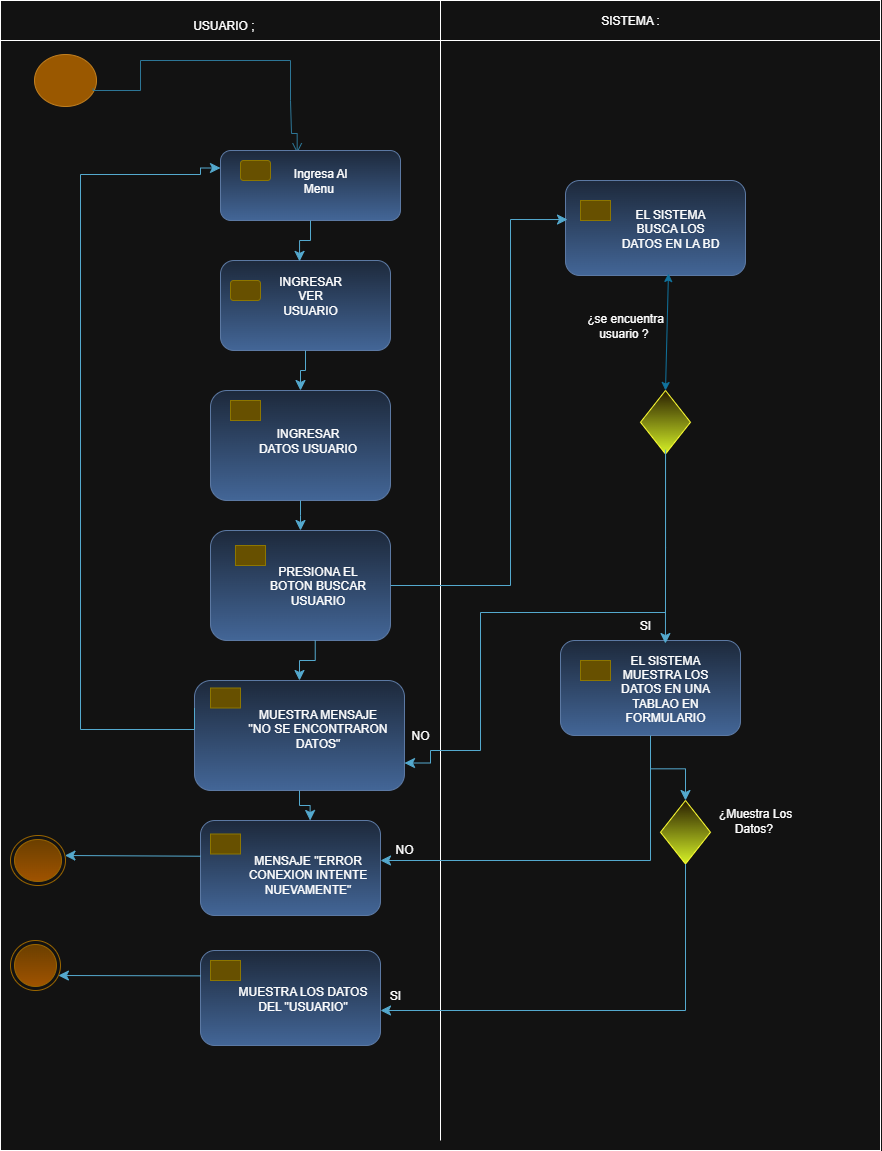

The diagram above was exported from draw.io. Its source (the exported page's mxGraphModel, read from the mxfile embedded in the PNG):
<mxGraphModel dx="1440" dy="790" grid="1" gridSize="10" guides="1" tooltips="1" connect="1" arrows="1" fold="1" page="1" pageScale="1" pageWidth="827" pageHeight="1169" math="0" shadow="0">
  <root>
    <mxCell id="0" />
    <mxCell id="1" parent="0" />
    <mxCell id="xpsnVj5g232j3aIq4sHA-10" value="" style="rounded=0;whiteSpace=wrap;html=1;movable=0;resizable=0;rotatable=0;deletable=0;editable=0;locked=1;connectable=0;" vertex="1" parent="1">
      <mxGeometry x="10" y="20" width="880" height="1140" as="geometry" />
    </mxCell>
    <mxCell id="xpsnVj5g232j3aIq4sHA-5" value="" style="ellipse;html=1;shape=startState;fillColor=#f0a30a;strokeColor=#BD7000;fontColor=#000000;" vertex="1" parent="1">
      <mxGeometry x="40" y="60" width="70" height="60" as="geometry" />
    </mxCell>
    <mxCell id="xpsnVj5g232j3aIq4sHA-11" value="" style="edgeStyle=orthogonalEdgeStyle;html=1;verticalAlign=bottom;endArrow=open;endSize=8;strokeColor=#54A9CE;rounded=0;fillColor=#0050ef;exitX=0.896;exitY=0.634;exitDx=0;exitDy=0;exitPerimeter=0;entryX=0.426;entryY=0.039;entryDx=0;entryDy=0;entryPerimeter=0;" edge="1" parent="1" source="xpsnVj5g232j3aIq4sHA-5" target="xpsnVj5g232j3aIq4sHA-17">
      <mxGeometry relative="1" as="geometry">
        <mxPoint x="307" y="140" as="targetPoint" />
        <mxPoint x="83" y="68" as="sourcePoint" />
        <Array as="points">
          <mxPoint x="103" y="100" />
          <mxPoint x="150" y="100" />
          <mxPoint x="150" y="70" />
          <mxPoint x="300" y="70" />
          <mxPoint x="300" y="110" />
          <mxPoint x="301" y="110" />
          <mxPoint x="301" y="143" />
        </Array>
      </mxGeometry>
    </mxCell>
    <mxCell id="xpsnVj5g232j3aIq4sHA-16" value="" style="rounded=1;whiteSpace=wrap;html=1;fillColor=#dae8fc;gradientColor=#7ea6e0;strokeColor=#6c8ebf;" vertex="1" parent="1">
      <mxGeometry x="230" y="270" width="170" height="90" as="geometry" />
    </mxCell>
    <mxCell id="xpsnVj5g232j3aIq4sHA-17" value="" style="rounded=1;whiteSpace=wrap;html=1;fillColor=#dae8fc;gradientColor=#7ea6e0;strokeColor=#6c8ebf;" vertex="1" parent="1">
      <mxGeometry x="230" y="160" width="180" height="70" as="geometry" />
    </mxCell>
    <mxCell id="xpsnVj5g232j3aIq4sHA-18" value="" style="rounded=1;whiteSpace=wrap;html=1;fillColor=#e3c800;strokeColor=#B09500;fontColor=#000000;" vertex="1" parent="1">
      <mxGeometry x="250" y="170" width="30" height="20" as="geometry" />
    </mxCell>
    <mxCell id="xpsnVj5g232j3aIq4sHA-20" value="" style="rounded=0;whiteSpace=wrap;html=1;movable=0;resizable=0;rotatable=0;deletable=0;editable=0;locked=1;connectable=0;" vertex="1" parent="1">
      <mxGeometry x="10" y="10" width="880" height="40" as="geometry" />
    </mxCell>
    <mxCell id="xpsnVj5g232j3aIq4sHA-23" value="" style="endArrow=none;html=1;rounded=0;movable=0;resizable=0;rotatable=0;deletable=0;editable=0;locked=1;connectable=0;" edge="1" parent="1">
      <mxGeometry width="50" height="50" relative="1" as="geometry">
        <mxPoint x="450" y="1150" as="sourcePoint" />
        <mxPoint x="450" y="10" as="targetPoint" />
      </mxGeometry>
    </mxCell>
    <mxCell id="xpsnVj5g232j3aIq4sHA-34" value="" style="rounded=1;whiteSpace=wrap;html=1;fillColor=#e3c800;strokeColor=#B09500;fontColor=#000000;" vertex="1" parent="1">
      <mxGeometry x="240" y="290" width="30" height="20" as="geometry" />
    </mxCell>
    <mxCell id="xpsnVj5g232j3aIq4sHA-39" value="USUARIO ;&amp;nbsp;" style="text;html=1;align=center;verticalAlign=middle;whiteSpace=wrap;rounded=0;" vertex="1" parent="1">
      <mxGeometry x="140" y="20" width="190" height="30" as="geometry" />
    </mxCell>
    <mxCell id="xpsnVj5g232j3aIq4sHA-40" value="SISTEMA :" style="text;html=1;align=center;verticalAlign=middle;whiteSpace=wrap;rounded=0;" vertex="1" parent="1">
      <mxGeometry x="590" y="15" width="100" height="30" as="geometry" />
    </mxCell>
    <mxCell id="xpsnVj5g232j3aIq4sHA-42" value="" style="edgeStyle=elbowEdgeStyle;elbow=vertical;endArrow=classic;html=1;curved=0;rounded=0;endSize=8;startSize=8;exitX=0.5;exitY=1;exitDx=0;exitDy=0;entryX=0.465;entryY=0.01;entryDx=0;entryDy=0;entryPerimeter=0;fillColor=#b1ddf0;strokeColor=#10739e;" edge="1" parent="1" source="xpsnVj5g232j3aIq4sHA-17" target="xpsnVj5g232j3aIq4sHA-16">
      <mxGeometry width="50" height="50" relative="1" as="geometry">
        <mxPoint x="430" y="380" as="sourcePoint" />
        <mxPoint x="480" y="330" as="targetPoint" />
      </mxGeometry>
    </mxCell>
    <mxCell id="xpsnVj5g232j3aIq4sHA-55" value="" style="rounded=1;whiteSpace=wrap;html=1;fillColor=#dae8fc;gradientColor=#7ea6e0;strokeColor=#6c8ebf;" vertex="1" parent="1">
      <mxGeometry x="220" y="540" width="180" height="110" as="geometry" />
    </mxCell>
    <mxCell id="xpsnVj5g232j3aIq4sHA-56" value="" style="rounded=1;whiteSpace=wrap;html=1;fillColor=#e3c800;strokeColor=#B09500;fontColor=#000000;arcSize=0;" vertex="1" parent="1">
      <mxGeometry x="245" y="555" width="30" height="20" as="geometry" />
    </mxCell>
    <mxCell id="xpsnVj5g232j3aIq4sHA-58" value="" style="rounded=1;whiteSpace=wrap;html=1;fillColor=#dae8fc;gradientColor=#7ea6e0;strokeColor=#6c8ebf;" vertex="1" parent="1">
      <mxGeometry x="220" y="400" width="180" height="110" as="geometry" />
    </mxCell>
    <mxCell id="xpsnVj5g232j3aIq4sHA-59" value="" style="rounded=1;whiteSpace=wrap;html=1;fillColor=#e3c800;strokeColor=#B09500;fontColor=#000000;arcSize=0;" vertex="1" parent="1">
      <mxGeometry x="240" y="410" width="30" height="20" as="geometry" />
    </mxCell>
    <mxCell id="xpsnVj5g232j3aIq4sHA-60" value="" style="edgeStyle=elbowEdgeStyle;elbow=vertical;endArrow=classic;html=1;curved=0;rounded=0;endSize=8;startSize=8;exitX=0.5;exitY=1;exitDx=0;exitDy=0;entryX=0.5;entryY=0;entryDx=0;entryDy=0;fillColor=#b1ddf0;strokeColor=#10739e;" edge="1" parent="1" source="xpsnVj5g232j3aIq4sHA-16" target="xpsnVj5g232j3aIq4sHA-58">
      <mxGeometry width="50" height="50" relative="1" as="geometry">
        <mxPoint x="380" y="320" as="sourcePoint" />
        <mxPoint x="394" y="361" as="targetPoint" />
      </mxGeometry>
    </mxCell>
    <mxCell id="xpsnVj5g232j3aIq4sHA-61" value="" style="edgeStyle=elbowEdgeStyle;elbow=vertical;endArrow=classic;html=1;curved=0;rounded=0;endSize=8;startSize=8;exitX=0.5;exitY=1;exitDx=0;exitDy=0;fillColor=#b1ddf0;strokeColor=#10739e;" edge="1" parent="1" source="xpsnVj5g232j3aIq4sHA-58" target="xpsnVj5g232j3aIq4sHA-55">
      <mxGeometry width="50" height="50" relative="1" as="geometry">
        <mxPoint x="325" y="390" as="sourcePoint" />
        <mxPoint x="320" y="430" as="targetPoint" />
      </mxGeometry>
    </mxCell>
    <mxCell id="xpsnVj5g232j3aIq4sHA-62" value="" style="rounded=1;whiteSpace=wrap;html=1;fillColor=#dae8fc;gradientColor=#7ea6e0;strokeColor=#6c8ebf;" vertex="1" parent="1">
      <mxGeometry x="204" y="690" width="210" height="110" as="geometry" />
    </mxCell>
    <mxCell id="xpsnVj5g232j3aIq4sHA-63" value="" style="rounded=1;whiteSpace=wrap;html=1;fillColor=#e3c800;strokeColor=#B09500;fontColor=#000000;arcSize=0;" vertex="1" parent="1">
      <mxGeometry x="220" y="697.5" width="30" height="20" as="geometry" />
    </mxCell>
    <mxCell id="xpsnVj5g232j3aIq4sHA-65" value="" style="edgeStyle=elbowEdgeStyle;elbow=vertical;endArrow=classic;html=1;curved=0;rounded=0;endSize=8;startSize=8;exitX=0.5;exitY=1;exitDx=0;exitDy=0;fillColor=#b1ddf0;strokeColor=#10739e;entryX=0.5;entryY=0;entryDx=0;entryDy=0;" edge="1" parent="1" target="xpsnVj5g232j3aIq4sHA-62">
      <mxGeometry width="50" height="50" relative="1" as="geometry">
        <mxPoint x="324.73" y="650" as="sourcePoint" />
        <mxPoint x="324.73" y="680" as="targetPoint" />
      </mxGeometry>
    </mxCell>
    <mxCell id="xpsnVj5g232j3aIq4sHA-67" value="" style="edgeStyle=orthogonalEdgeStyle;elbow=vertical;endArrow=classic;html=1;rounded=0;endSize=8;startSize=8;fillColor=#b1ddf0;strokeColor=#10739e;entryX=0;entryY=0.25;entryDx=0;entryDy=0;exitX=0;exitY=0.25;exitDx=0;exitDy=0;" edge="1" parent="1" source="xpsnVj5g232j3aIq4sHA-62" target="xpsnVj5g232j3aIq4sHA-17">
      <mxGeometry width="50" height="50" relative="1" as="geometry">
        <mxPoint x="220" y="739" as="sourcePoint" />
        <mxPoint x="209.92000000000002" y="171.25" as="targetPoint" />
        <Array as="points">
          <mxPoint x="204" y="739" />
          <mxPoint x="90" y="739" />
          <mxPoint x="90" y="184" />
          <mxPoint x="210" y="184" />
          <mxPoint x="210" y="178" />
        </Array>
      </mxGeometry>
    </mxCell>
    <mxCell id="xpsnVj5g232j3aIq4sHA-69" value="" style="ellipse;html=1;shape=endState;fillColor=#ffcd28;strokeColor=#d79b00;gradientColor=#ffa500;" vertex="1" parent="1">
      <mxGeometry x="20" y="845" width="55" height="50" as="geometry" />
    </mxCell>
    <mxCell id="xpsnVj5g232j3aIq4sHA-71" value="" style="ellipse;html=1;shape=endState;fillColor=#ffcd28;strokeColor=#d79b00;gradientColor=#ffa500;" vertex="1" parent="1">
      <mxGeometry x="20" y="950" width="50" height="50" as="geometry" />
    </mxCell>
    <mxCell id="xpsnVj5g232j3aIq4sHA-72" value="" style="rounded=1;whiteSpace=wrap;html=1;fillColor=#dae8fc;gradientColor=#7ea6e0;strokeColor=#6c8ebf;" vertex="1" parent="1">
      <mxGeometry x="210" y="830" width="180" height="95" as="geometry" />
    </mxCell>
    <mxCell id="xpsnVj5g232j3aIq4sHA-73" value="" style="rounded=1;whiteSpace=wrap;html=1;fillColor=#e3c800;strokeColor=#B09500;fontColor=#000000;arcSize=0;" vertex="1" parent="1">
      <mxGeometry x="220" y="843.5" width="30" height="20" as="geometry" />
    </mxCell>
    <mxCell id="xpsnVj5g232j3aIq4sHA-80" value="" style="rounded=1;whiteSpace=wrap;html=1;fillColor=#dae8fc;gradientColor=#7ea6e0;strokeColor=#6c8ebf;" vertex="1" parent="1">
      <mxGeometry x="210" y="960" width="180" height="95" as="geometry" />
    </mxCell>
    <mxCell id="xpsnVj5g232j3aIq4sHA-81" value="" style="rounded=1;whiteSpace=wrap;html=1;fillColor=#e3c800;strokeColor=#B09500;fontColor=#000000;arcSize=0;" vertex="1" parent="1">
      <mxGeometry x="220" y="970" width="30" height="20" as="geometry" />
    </mxCell>
    <mxCell id="xpsnVj5g232j3aIq4sHA-84" value="" style="edgeStyle=elbowEdgeStyle;elbow=vertical;endArrow=classic;html=1;curved=0;rounded=0;endSize=8;startSize=8;exitX=0.5;exitY=1;exitDx=0;exitDy=0;fillColor=#b1ddf0;strokeColor=#10739e;entryX=0.609;entryY=0;entryDx=0;entryDy=0;entryPerimeter=0;" edge="1" parent="1" source="xpsnVj5g232j3aIq4sHA-62" target="xpsnVj5g232j3aIq4sHA-72">
      <mxGeometry width="50" height="50" relative="1" as="geometry">
        <mxPoint x="500" y="780" as="sourcePoint" />
        <mxPoint x="500.27" y="820" as="targetPoint" />
      </mxGeometry>
    </mxCell>
    <mxCell id="xpsnVj5g232j3aIq4sHA-85" value="" style="rounded=1;whiteSpace=wrap;html=1;fillColor=#dae8fc;gradientColor=#7ea6e0;strokeColor=#6c8ebf;" vertex="1" parent="1">
      <mxGeometry x="570" y="650" width="180" height="95" as="geometry" />
    </mxCell>
    <mxCell id="xpsnVj5g232j3aIq4sHA-86" value="" style="rounded=1;whiteSpace=wrap;html=1;fillColor=#e3c800;strokeColor=#B09500;fontColor=#000000;arcSize=0;" vertex="1" parent="1">
      <mxGeometry x="590" y="670" width="30" height="20" as="geometry" />
    </mxCell>
    <mxCell id="xpsnVj5g232j3aIq4sHA-89" value="" style="rounded=1;whiteSpace=wrap;html=1;fillColor=#dae8fc;gradientColor=#7ea6e0;strokeColor=#6c8ebf;" vertex="1" parent="1">
      <mxGeometry x="575" y="190" width="180" height="95" as="geometry" />
    </mxCell>
    <mxCell id="xpsnVj5g232j3aIq4sHA-90" value="" style="rounded=1;whiteSpace=wrap;html=1;fillColor=#e3c800;strokeColor=#B09500;fontColor=#000000;arcSize=0;" vertex="1" parent="1">
      <mxGeometry x="590" y="210" width="30" height="20" as="geometry" />
    </mxCell>
    <mxCell id="xpsnVj5g232j3aIq4sHA-91" value="" style="rhombus;whiteSpace=wrap;html=1;fillColor=#fff2cc;strokeColor=light-dark(#D6B656,#FFFF33);gradientColor=light-dark(#FFD966,#D6F227);" vertex="1" parent="1">
      <mxGeometry x="670" y="810" width="50" height="63.5" as="geometry" />
    </mxCell>
    <mxCell id="xpsnVj5g232j3aIq4sHA-95" value="" style="rhombus;whiteSpace=wrap;html=1;fillColor=#fff2cc;strokeColor=light-dark(#D6B656,#FFFF33);gradientColor=light-dark(#FFD966,#D6F227);" vertex="1" parent="1">
      <mxGeometry x="650" y="400" width="50" height="63.5" as="geometry" />
    </mxCell>
    <mxCell id="xpsnVj5g232j3aIq4sHA-98" value="" style="edgeStyle=elbowEdgeStyle;elbow=vertical;endArrow=classic;html=1;curved=0;rounded=0;endSize=8;startSize=8;exitX=0;exitY=0.376;exitDx=0;exitDy=0;fillColor=#b1ddf0;strokeColor=#10739e;exitPerimeter=0;" edge="1" parent="1" source="xpsnVj5g232j3aIq4sHA-72" target="xpsnVj5g232j3aIq4sHA-69">
      <mxGeometry width="50" height="50" relative="1" as="geometry">
        <mxPoint x="160" y="865" as="sourcePoint" />
        <mxPoint x="160.26999999999998" y="905" as="targetPoint" />
      </mxGeometry>
    </mxCell>
    <mxCell id="xpsnVj5g232j3aIq4sHA-99" value="" style="edgeStyle=elbowEdgeStyle;elbow=vertical;endArrow=classic;html=1;curved=0;rounded=0;endSize=8;startSize=8;exitX=0;exitY=0.376;exitDx=0;exitDy=0;fillColor=#b1ddf0;strokeColor=#10739e;exitPerimeter=0;" edge="1" parent="1" target="xpsnVj5g232j3aIq4sHA-71">
      <mxGeometry width="50" height="50" relative="1" as="geometry">
        <mxPoint x="210" y="985.38" as="sourcePoint" />
        <mxPoint x="60" y="984.38" as="targetPoint" />
      </mxGeometry>
    </mxCell>
    <mxCell id="xpsnVj5g232j3aIq4sHA-100" value="" style="edgeStyle=elbowEdgeStyle;elbow=vertical;endArrow=classic;html=1;curved=0;rounded=0;endSize=8;startSize=8;fillColor=#b1ddf0;strokeColor=#10739e;entryX=1;entryY=0.5;entryDx=0;entryDy=0;exitX=0.5;exitY=1;exitDx=0;exitDy=0;" edge="1" parent="1" source="xpsnVj5g232j3aIq4sHA-91">
      <mxGeometry width="50" height="50" relative="1" as="geometry">
        <mxPoint x="710" y="1015" as="sourcePoint" />
        <mxPoint x="390" y="1020" as="targetPoint" />
        <Array as="points">
          <mxPoint x="570" y="1020" />
        </Array>
      </mxGeometry>
    </mxCell>
    <mxCell id="xpsnVj5g232j3aIq4sHA-101" value="" style="edgeStyle=elbowEdgeStyle;elbow=vertical;endArrow=classic;html=1;curved=0;rounded=0;endSize=8;startSize=8;exitX=0.5;exitY=1;exitDx=0;exitDy=0;fillColor=#b1ddf0;strokeColor=#10739e;entryX=0.5;entryY=0;entryDx=0;entryDy=0;" edge="1" parent="1" source="xpsnVj5g232j3aIq4sHA-85" target="xpsnVj5g232j3aIq4sHA-91">
      <mxGeometry width="50" height="50" relative="1" as="geometry">
        <mxPoint x="659.64" y="750" as="sourcePoint" />
        <mxPoint x="659.91" y="790" as="targetPoint" />
      </mxGeometry>
    </mxCell>
    <mxCell id="xpsnVj5g232j3aIq4sHA-102" value="" style="edgeStyle=elbowEdgeStyle;elbow=vertical;endArrow=classic;html=1;curved=0;rounded=0;endSize=8;startSize=8;fillColor=#b1ddf0;strokeColor=#10739e;" edge="1" parent="1" target="xpsnVj5g232j3aIq4sHA-72">
      <mxGeometry width="50" height="50" relative="1" as="geometry">
        <mxPoint x="660" y="750" as="sourcePoint" />
        <mxPoint x="620" y="830" as="targetPoint" />
        <Array as="points">
          <mxPoint x="510" y="870" />
        </Array>
      </mxGeometry>
    </mxCell>
    <mxCell id="xpsnVj5g232j3aIq4sHA-103" value="" style="edgeStyle=orthogonalEdgeStyle;elbow=vertical;endArrow=classic;html=1;rounded=0;endSize=8;startSize=8;entryX=0.011;entryY=0.411;entryDx=0;entryDy=0;fillColor=#b1ddf0;strokeColor=#10739E;exitX=1;exitY=0.5;exitDx=0;exitDy=0;entryPerimeter=0;" edge="1" parent="1" source="xpsnVj5g232j3aIq4sHA-55" target="xpsnVj5g232j3aIq4sHA-89">
      <mxGeometry width="50" height="50" relative="1" as="geometry">
        <mxPoint x="490" y="530" as="sourcePoint" />
        <mxPoint x="510" y="391" as="targetPoint" />
        <Array as="points">
          <mxPoint x="520" y="595" />
          <mxPoint x="520" y="229" />
        </Array>
      </mxGeometry>
    </mxCell>
    <mxCell id="xpsnVj5g232j3aIq4sHA-106" value="" style="endArrow=classic;startArrow=classic;html=1;rounded=0;exitX=0.5;exitY=0;exitDx=0;exitDy=0;fillColor=#dae8fc;gradientColor=#7ea6e0;strokeColor=light-dark(#6C8EBF,#10739E);entryX=0.572;entryY=0.979;entryDx=0;entryDy=0;entryPerimeter=0;" edge="1" parent="1" source="xpsnVj5g232j3aIq4sHA-95" target="xpsnVj5g232j3aIq4sHA-89">
      <mxGeometry width="50" height="50" relative="1" as="geometry">
        <mxPoint x="650" y="390" as="sourcePoint" />
        <mxPoint x="660" y="290" as="targetPoint" />
      </mxGeometry>
    </mxCell>
    <mxCell id="xpsnVj5g232j3aIq4sHA-107" value="" style="edgeStyle=orthogonalEdgeStyle;elbow=vertical;endArrow=classic;html=1;rounded=0;endSize=8;startSize=8;exitX=0.5;exitY=1;exitDx=0;exitDy=0;fillColor=#b1ddf0;strokeColor=#10739e;entryX=1;entryY=0.75;entryDx=0;entryDy=0;" edge="1" parent="1" source="xpsnVj5g232j3aIq4sHA-95" target="xpsnVj5g232j3aIq4sHA-62">
      <mxGeometry width="50" height="50" relative="1" as="geometry">
        <mxPoint x="697.52" y="463.5" as="sourcePoint" />
        <mxPoint x="470" y="780" as="targetPoint" />
        <Array as="points">
          <mxPoint x="675" y="622" />
          <mxPoint x="490" y="622" />
          <mxPoint x="490" y="760" />
          <mxPoint x="440" y="760" />
          <mxPoint x="440" y="773" />
        </Array>
      </mxGeometry>
    </mxCell>
    <mxCell id="xpsnVj5g232j3aIq4sHA-108" value="" style="edgeStyle=elbowEdgeStyle;elbow=vertical;endArrow=classic;html=1;curved=0;rounded=0;endSize=8;startSize=8;exitX=0.501;exitY=0.932;exitDx=0;exitDy=0;fillColor=#b1ddf0;strokeColor=#10739e;exitPerimeter=0;entryX=0.583;entryY=0.032;entryDx=0;entryDy=0;entryPerimeter=0;" edge="1" parent="1" source="xpsnVj5g232j3aIq4sHA-95" target="xpsnVj5g232j3aIq4sHA-85">
      <mxGeometry width="50" height="50" relative="1" as="geometry">
        <mxPoint x="620" y="500" as="sourcePoint" />
        <mxPoint x="620" y="530" as="targetPoint" />
      </mxGeometry>
    </mxCell>
    <mxCell id="xpsnVj5g232j3aIq4sHA-109" value="Ingresa Al Menu&amp;nbsp;" style="text;html=1;align=center;verticalAlign=middle;whiteSpace=wrap;rounded=0;" vertex="1" parent="1">
      <mxGeometry x="290" y="170" width="80" height="40" as="geometry" />
    </mxCell>
    <mxCell id="xpsnVj5g232j3aIq4sHA-110" value="INGRESAR VER USUARIO" style="text;html=1;align=center;verticalAlign=middle;whiteSpace=wrap;rounded=0;" vertex="1" parent="1">
      <mxGeometry x="280" y="285" width="80" height="40" as="geometry" />
    </mxCell>
    <mxCell id="xpsnVj5g232j3aIq4sHA-112" value="¿se encuentra usuario ?&amp;nbsp;" style="text;html=1;align=center;verticalAlign=middle;whiteSpace=wrap;rounded=0;" vertex="1" parent="1">
      <mxGeometry x="590" y="320" width="90" height="30" as="geometry" />
    </mxCell>
    <mxCell id="xpsnVj5g232j3aIq4sHA-113" value="SI" style="text;html=1;align=center;verticalAlign=middle;whiteSpace=wrap;rounded=0;" vertex="1" parent="1">
      <mxGeometry x="610" y="620" width="90" height="30" as="geometry" />
    </mxCell>
    <mxCell id="xpsnVj5g232j3aIq4sHA-114" value="¿Muestra Los Datos?&amp;nbsp;" style="text;html=1;align=center;verticalAlign=middle;whiteSpace=wrap;rounded=0;" vertex="1" parent="1">
      <mxGeometry x="720" y="815" width="90" height="30" as="geometry" />
    </mxCell>
    <mxCell id="xpsnVj5g232j3aIq4sHA-115" value="SI" style="text;html=1;align=center;verticalAlign=middle;whiteSpace=wrap;rounded=0;" vertex="1" parent="1">
      <mxGeometry x="360" y="990" width="90" height="30" as="geometry" />
    </mxCell>
    <mxCell id="xpsnVj5g232j3aIq4sHA-116" value="NO" style="text;html=1;align=center;verticalAlign=middle;whiteSpace=wrap;rounded=0;" vertex="1" parent="1">
      <mxGeometry x="369" y="843.5" width="90" height="30" as="geometry" />
    </mxCell>
    <mxCell id="xpsnVj5g232j3aIq4sHA-117" value="NO" style="text;html=1;align=center;verticalAlign=middle;whiteSpace=wrap;rounded=0;" vertex="1" parent="1">
      <mxGeometry x="390" y="730" width="80" height="30" as="geometry" />
    </mxCell>
    <mxCell id="xpsnVj5g232j3aIq4sHA-118" value="EL SISTEMA BUSCA LOS DATOS EN LA BD" style="text;html=1;align=center;verticalAlign=middle;whiteSpace=wrap;rounded=0;" vertex="1" parent="1">
      <mxGeometry x="630" y="217.5" width="100" height="40" as="geometry" />
    </mxCell>
    <mxCell id="xpsnVj5g232j3aIq4sHA-119" value="EL SISTEMA MUESTRA LOS DATOS EN UNA TABLAO EN FORMULARIO" style="text;html=1;align=center;verticalAlign=middle;whiteSpace=wrap;rounded=0;" vertex="1" parent="1">
      <mxGeometry x="625" y="677.5" width="100" height="40" as="geometry" />
    </mxCell>
    <mxCell id="xpsnVj5g232j3aIq4sHA-120" value="INGRESAR DATOS USUARIO" style="text;html=1;align=center;verticalAlign=middle;whiteSpace=wrap;rounded=0;" vertex="1" parent="1">
      <mxGeometry x="265" y="430" width="105" height="40" as="geometry" />
    </mxCell>
    <mxCell id="xpsnVj5g232j3aIq4sHA-121" value="PRESIONA EL BOTON BUSCAR USUARIO" style="text;html=1;align=center;verticalAlign=middle;whiteSpace=wrap;rounded=0;" vertex="1" parent="1">
      <mxGeometry x="275" y="575" width="105" height="40" as="geometry" />
    </mxCell>
    <mxCell id="xpsnVj5g232j3aIq4sHA-122" value="MUESTRA MENSAJE &quot;NO SE ENCONTRARON DATOS&quot;" style="text;html=1;align=center;verticalAlign=middle;whiteSpace=wrap;rounded=0;" vertex="1" parent="1">
      <mxGeometry x="255" y="717.5" width="145" height="40" as="geometry" />
    </mxCell>
    <mxCell id="xpsnVj5g232j3aIq4sHA-123" value="MENSAJE &quot;ERROR CONEXION INTENTE NUEVAMENTE&quot;" style="text;html=1;align=center;verticalAlign=middle;whiteSpace=wrap;rounded=0;" vertex="1" parent="1">
      <mxGeometry x="245" y="863.5" width="145" height="40" as="geometry" />
    </mxCell>
    <mxCell id="xpsnVj5g232j3aIq4sHA-125" value="MUESTRA LOS DATOS DEL &quot;USUARIO&quot;" style="text;html=1;align=center;verticalAlign=middle;whiteSpace=wrap;rounded=0;" vertex="1" parent="1">
      <mxGeometry x="240" y="987.5" width="145" height="40" as="geometry" />
    </mxCell>
  </root>
</mxGraphModel>